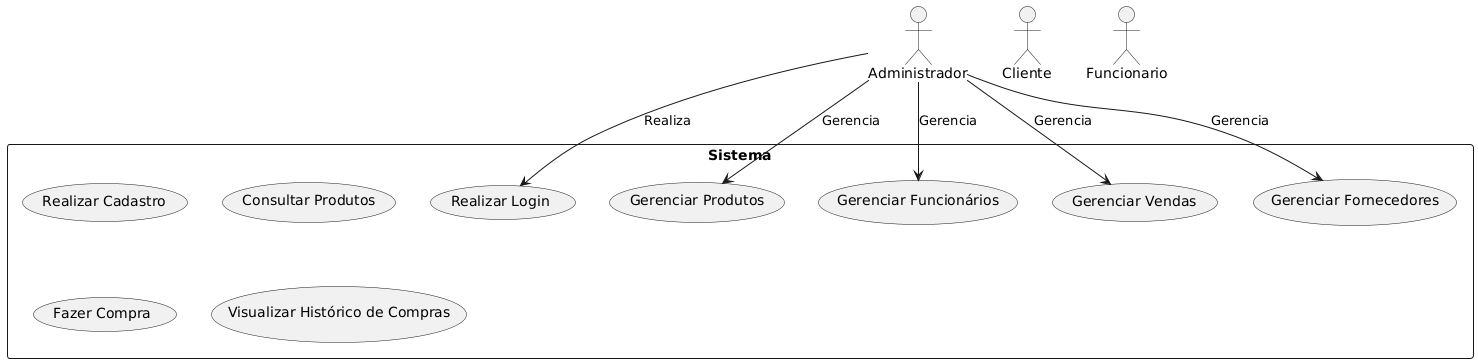

The diagram above was rendered by PlantUML. Its source (embedded in the PNG):
@startuml
actor Cliente
actor Funcionario
actor "Administrador" as Admin

rectangle Sistema {
  usecase "Realizar Cadastro" as UC1
  usecase "Realizar Login" as UC2
  usecase "Consultar Produtos" as UC3
  usecase "Fazer Compra" as UC4
  usecase "Visualizar Histórico de Compras" as UC5
  usecase "Gerenciar Produtos" as UC6
  usecase "Gerenciar Funcionários" as UC7
  usecase "Gerenciar Vendas" as UC8
  usecase "Gerenciar Fornecedores" as UC9
}



Admin --> UC2 : Realiza
Admin --> UC6 : Gerencia
Admin --> UC7 : Gerencia
Admin --> UC8 : Gerencia
Admin --> UC9 : Gerencia
@enduml